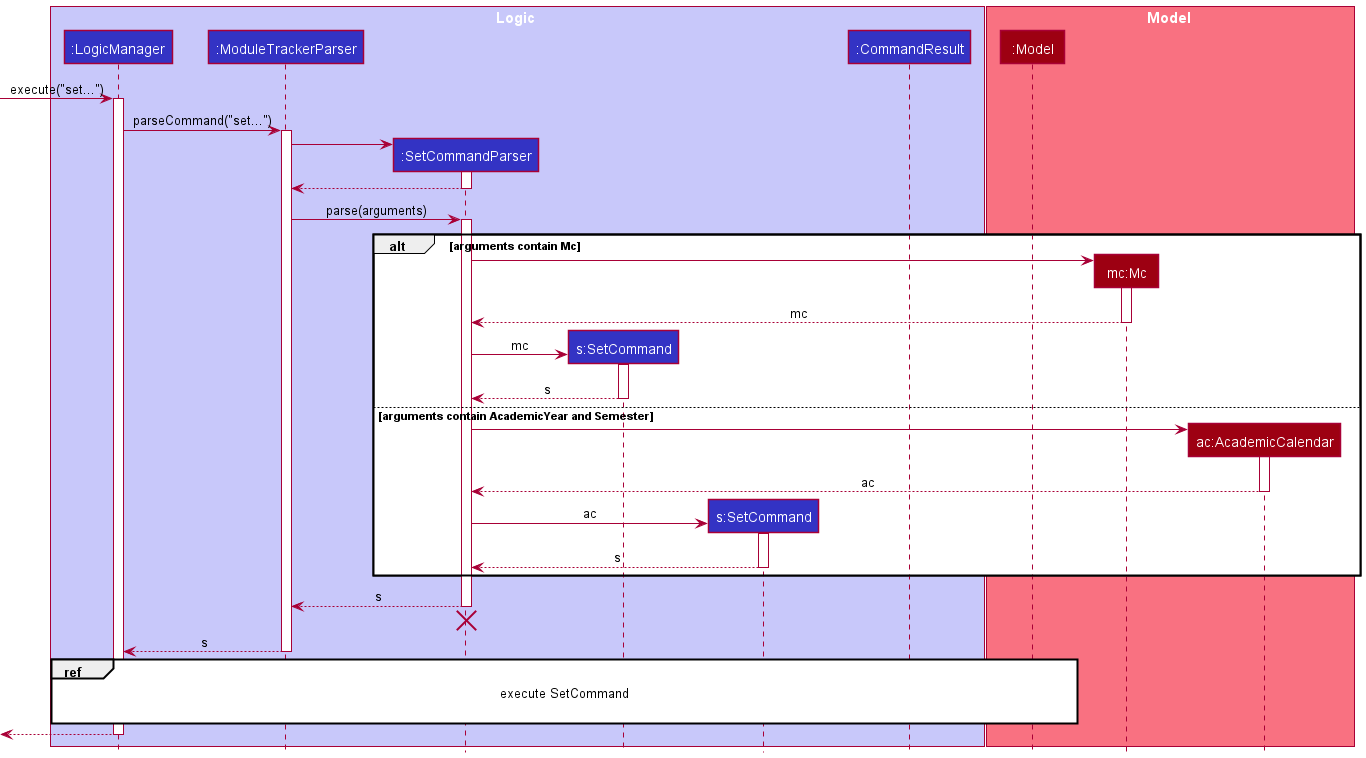

The diagram above was rendered by PlantUML. Its source (embedded in the PNG):
@startuml
!include style.puml

box Logic LOGIC_COLOR_T1
participant ":LogicManager" as LogicManager LOGIC_COLOR
participant ":ModuleTrackerParser" as ModuleTrackerParser LOGIC_COLOR
participant ":SetCommandParser" as SetCommandParser LOGIC_COLOR
participant "s:SetCommand" as SetCommand1 LOGIC_COLOR
participant "s:SetCommand" as SetCommand2 LOGIC_COLOR
participant ":CommandResult" as CommandResult LOGIC_COLOR
end box

box Model MODEL_COLOR_T1
participant ":Model" as Model MODEL_COLOR
participant "mc:Mc" as Mc MODEL_COLOR
participant "ac:AcademicCalendar" as AcademicCalendar MODEL_COLOR
end box

[-> LogicManager : execute("set...")
activate LogicManager

LogicManager -> ModuleTrackerParser : parseCommand("set...")
activate ModuleTrackerParser

create SetCommandParser
ModuleTrackerParser -> SetCommandParser
activate SetCommandParser

SetCommandParser --> ModuleTrackerParser
deactivate SetCommandParser

ModuleTrackerParser -> SetCommandParser : parse(arguments)
activate SetCommandParser

alt arguments contain Mc
    create Mc
    SetCommandParser -> Mc
    activate Mc

    Mc --> SetCommandParser : mc
    deactivate Mc

    create SetCommand1
    SetCommandParser -> SetCommand1 : mc
    activate SetCommand1

    SetCommand1 --> SetCommandParser : s
    deactivate SetCommand1
else arguments contain AcademicYear and Semester
    create AcademicCalendar
    SetCommandParser -> AcademicCalendar
    activate AcademicCalendar

    AcademicCalendar --> SetCommandParser : ac
    deactivate AcademicCalendar

    create SetCommand2
    SetCommandParser -> SetCommand2 : ac
    activate SetCommand2

    SetCommand2 --> SetCommandParser : s
    deactivate SetCommand2
end

SetCommandParser --> ModuleTrackerParser : s
deactivate SetCommandParser
'Hidden arrow to position the destroy marker below the end of the activation bar.
SetCommandParser -[hidden]-> ModuleTrackerParser
destroy SetCommandParser
ModuleTrackerParser --> LogicManager : s
deactivate ModuleTrackerParser


ref over LogicManager, Model
execute SetCommand

end ref


[<--LogicManager
deactivate LogicManager

@enduml